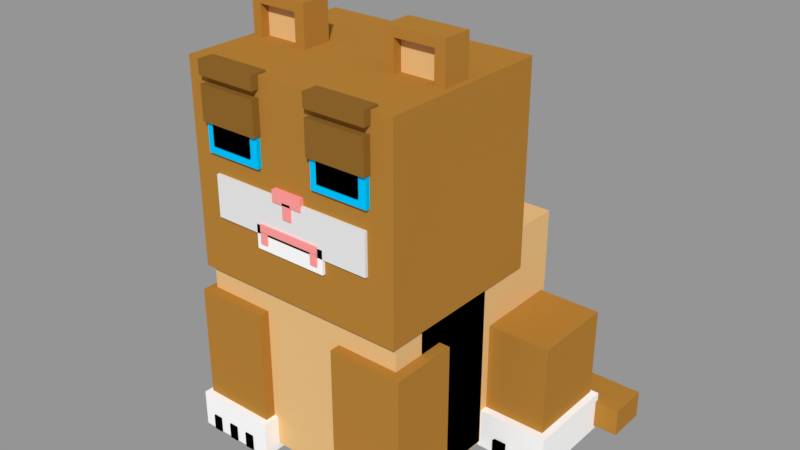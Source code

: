 # Source: kot.blend  (saved by Blender 2.79.0; exported with 4.5.12 LTS)
import bpy
from mathutils import Matrix  # noqa: F401  (used for matrix-valued properties, if any)

bpy.ops.wm.read_factory_settings(use_empty=True)
scene = bpy.context.scene
scene.name = 'Scene'

# ---- collections
col_collection_1 = bpy.data.collections.new('Collection 1'); scene.collection.children.link(col_collection_1)

# ---- materials (node trees are filled in below, after node groups)
mat_material_004 = bpy.data.materials.new('Material.004')
mat_material_004.alpha_threshold = 0.0
mat_material_004.use_transparent_shadow = False
mat_material_004.diffuse_color = (1.0, 0.339, 0.3276, 1.0)
mat_material_004.roughness = 0.5
mat_material_005 = bpy.data.materials.new('Material.005')
mat_material_005.alpha_threshold = 0.0
mat_material_005.use_transparent_shadow = False
mat_material_005.diffuse_color = (1.0, 1.0, 1.0, 1.0)
mat_material_005.roughness = 0.5
mat_material_001 = bpy.data.materials.new('Material.001')
mat_material_001.alpha_threshold = 0.0
mat_material_001.use_transparent_shadow = False
mat_material_001.diffuse_color = (0.8007, 0.5099, 0.2208, 1.0)
mat_material_001.roughness = 0.5
mat_material_002 = bpy.data.materials.new('Material.002')
mat_material_002.alpha_threshold = 0.0
mat_material_002.use_transparent_shadow = False
mat_material_002.diffuse_color = (0.448, 0.2102, 0.03673, 1.0)
mat_material_002.roughness = 0.5
mat_material_003 = bpy.data.materials.new('Material.003')
mat_material_003.alpha_threshold = 0.0
mat_material_003.use_transparent_shadow = False
mat_material_003.diffuse_color = (0.2668, 0.1273, 0.02375, 1.0)
mat_material_003.roughness = 0.5
mat_material = bpy.data.materials.new('Material')
mat_material.alpha_threshold = 0.0
mat_material.use_transparent_shadow = False
mat_material.roughness = 0.5
mat_material.line_color = (0.0, 0.0, 0.0, 1.0)
mat_material_006 = bpy.data.materials.new('Material.006')
mat_material_006.alpha_threshold = 0.0
mat_material_006.use_transparent_shadow = False
mat_material_006.diffuse_color = (0.0, 0.0, 0.0, 1.0)
mat_material_006.roughness = 0.5
mat_material_007 = bpy.data.materials.new('Material.007')
mat_material_007.alpha_threshold = 0.0
mat_material_007.use_transparent_shadow = False
mat_material_007.diffuse_color = (0.0, 0.5548, 1.0, 1.0)
mat_material_007.roughness = 0.5

# ---- material node trees

# ---- meshes
me_cube_042 = bpy.data.meshes.new('Cube.042')
me_cube_042.from_pydata([(-1.0, -1.0, -1.0), (-1.0, -1.0, 1.0), (-1.0, 1.0, -1.0), (-1.0, 1.0, 1.0), (1.0, -1.0, -1.0), (1.0, -1.0, 1.0), (1.0, 1.0, -1.0), (1.0, 1.0, 1.0)], [], [(0, 1, 3, 2), (2, 3, 7, 6), (6, 7, 5, 4), (4, 5, 1, 0), (2, 6, 4, 0), (7, 3, 1, 5)])
me_cube_042.materials.append(mat_material_004)
me_cube_042.use_remesh_preserve_volume = False
me_cube_042.use_remesh_preserve_attributes = False
me_cube_042.use_mirror_vertex_groups = False
me_cube_042.update()
me_cube_041 = bpy.data.meshes.new('Cube.041')
me_cube_041.from_pydata([(-1.0, -1.0, -1.0), (-1.0, -1.0, 1.0), (-1.0, 1.0, -1.0), (-1.0, 1.0, 1.0), (1.0, -1.0, -1.0), (1.0, -1.0, 1.0), (1.0, 1.0, -1.0), (1.0, 1.0, 1.0)], [], [(0, 1, 3, 2), (2, 3, 7, 6), (6, 7, 5, 4), (4, 5, 1, 0), (2, 6, 4, 0), (7, 3, 1, 5)])
me_cube_041.materials.append(mat_material_004)
me_cube_041.use_remesh_preserve_volume = False
me_cube_041.use_remesh_preserve_attributes = False
me_cube_041.use_mirror_vertex_groups = False
me_cube_041.update()
me_cube_040 = bpy.data.meshes.new('Cube.040')
me_cube_040.from_pydata([(-1.0, -1.0, -1.0), (-1.0, -1.0, 1.0), (-1.0, 1.0, -1.0), (-1.0, 1.0, 1.0), (1.0, -1.0, -1.0), (1.0, -1.0, 1.0), (1.0, 1.0, -1.0), (1.0, 1.0, 1.0)], [], [(0, 1, 3, 2), (2, 3, 7, 6), (6, 7, 5, 4), (4, 5, 1, 0), (2, 6, 4, 0), (7, 3, 1, 5)])
me_cube_040.materials.append(mat_material_004)
me_cube_040.use_remesh_preserve_volume = False
me_cube_040.use_remesh_preserve_attributes = False
me_cube_040.use_mirror_vertex_groups = False
me_cube_040.update()
me_cube_039 = bpy.data.meshes.new('Cube.039')
me_cube_039.from_pydata([(-1.0, -1.0, -1.0), (-1.0, -1.0, 1.0), (-1.0, 1.0, -1.0), (-1.0, 1.0, 1.0), (1.0, -1.0, -1.0), (1.0, -1.0, 1.0), (1.0, 1.0, -1.0), (1.0, 1.0, 1.0)], [], [(0, 1, 3, 2), (2, 3, 7, 6), (6, 7, 5, 4), (4, 5, 1, 0), (2, 6, 4, 0), (7, 3, 1, 5)])
me_cube_039.materials.append(mat_material_004)
me_cube_039.use_remesh_preserve_volume = False
me_cube_039.use_remesh_preserve_attributes = False
me_cube_039.use_mirror_vertex_groups = False
me_cube_039.update()
me_cube_038 = bpy.data.meshes.new('Cube.038')
me_cube_038.from_pydata([(-1.0, -1.0, -1.0), (-1.0, -1.0, 1.0), (-1.0, 1.0, -1.0), (-1.0, 1.0, 1.0), (1.0, -1.0, -1.0), (1.0, -1.0, 1.0), (1.0, 1.0, -1.0), (1.0, 1.0, 1.0)], [], [(0, 1, 3, 2), (2, 3, 7, 6), (6, 7, 5, 4), (4, 5, 1, 0), (2, 6, 4, 0), (7, 3, 1, 5)])
me_cube_038.materials.append(mat_material_004)
me_cube_038.use_remesh_preserve_volume = False
me_cube_038.use_remesh_preserve_attributes = False
me_cube_038.use_mirror_vertex_groups = False
me_cube_038.update()
me_cube_037 = bpy.data.meshes.new('Cube.037')
me_cube_037.from_pydata([(-1.0, -1.0, -1.0), (-1.0, -1.0, 1.0), (-1.0, 1.0, -1.0), (-1.0, 1.0, 1.0), (1.0, -1.0, -1.0), (1.0, -1.0, 1.0), (1.0, 1.0, -1.0), (1.0, 1.0, 1.0)], [], [(0, 1, 3, 2), (2, 3, 7, 6), (6, 7, 5, 4), (4, 5, 1, 0), (2, 6, 4, 0), (7, 3, 1, 5)])
me_cube_037.materials.append(mat_material_005)
me_cube_037.use_remesh_preserve_volume = False
me_cube_037.use_remesh_preserve_attributes = False
me_cube_037.use_mirror_vertex_groups = False
me_cube_037.update()
me_cube_036 = bpy.data.meshes.new('Cube.036')
me_cube_036.from_pydata([(-1.0, -1.0, -1.0), (-1.0, -1.0, 1.0), (-1.0, 1.0, -1.0), (-1.0, 1.0, 1.0), (1.0, -1.0, -1.0), (1.0, -1.0, 1.0), (1.0, 1.0, -1.0), (1.0, 1.0, 1.0)], [], [(0, 1, 3, 2), (2, 3, 7, 6), (6, 7, 5, 4), (4, 5, 1, 0), (2, 6, 4, 0), (7, 3, 1, 5)])
me_cube_036.polygons.foreach_set('material_index', [4, 4, 4, 4, 4, 4])
me_cube_036.materials.append(mat_material_001)
me_cube_036.materials.append(mat_material_002)
me_cube_036.materials.append(mat_material_003)
me_cube_036.materials.append(mat_material_004)
me_cube_036.materials.append(mat_material)
me_cube_036.materials.append(mat_material_006)
me_cube_036.materials.append(mat_material_006)
me_cube_036.use_remesh_preserve_volume = False
me_cube_036.use_remesh_preserve_attributes = False
me_cube_036.use_mirror_vertex_groups = False
me_cube_036.update()
me_cube_035 = bpy.data.meshes.new('Cube.035')
me_cube_035.from_pydata([(-1.0, -1.0, -1.0), (-1.0, -1.0, 1.0), (-1.0, 1.0, -1.0), (-1.0, 1.0, 1.0), (1.0, -1.0, -1.0), (1.0, -1.0, 1.0), (1.0, 1.0, -1.0), (1.0, 1.0, 1.0)], [], [(0, 1, 3, 2), (2, 3, 7, 6), (6, 7, 5, 4), (4, 5, 1, 0), (2, 6, 4, 0), (7, 3, 1, 5)])
me_cube_035.materials.append(mat_material_007)
me_cube_035.use_remesh_preserve_volume = False
me_cube_035.use_remesh_preserve_attributes = False
me_cube_035.use_mirror_vertex_groups = False
me_cube_035.update()
me_cube_034 = bpy.data.meshes.new('Cube.034')
me_cube_034.from_pydata([(-1.0, -1.0, -1.0), (-1.0, -1.0, 1.0), (-1.0, 1.0, -1.0), (-1.0, 1.0, 1.0), (1.0, -1.0, -1.0), (1.0, -1.0, 1.0), (1.0, 1.0, -1.0), (1.0, 1.0, 1.0)], [], [(0, 1, 3, 2), (2, 3, 7, 6), (6, 7, 5, 4), (4, 5, 1, 0), (2, 6, 4, 0), (7, 3, 1, 5)])
me_cube_034.materials.append(mat_material_006)
me_cube_034.use_remesh_preserve_volume = False
me_cube_034.use_remesh_preserve_attributes = False
me_cube_034.use_mirror_vertex_groups = False
me_cube_034.update()
me_cube_033 = bpy.data.meshes.new('Cube.033')
me_cube_033.from_pydata([(-1.0, -1.0, -1.0), (-1.0, -1.0, 1.0), (-1.0, 1.0, -1.0), (-1.0, 1.0, 1.0), (1.0, -1.0, -1.0), (1.0, -1.0, 1.0), (1.0, 1.0, -1.0), (1.0, 1.0, 1.0)], [], [(0, 1, 3, 2), (2, 3, 7, 6), (6, 7, 5, 4), (4, 5, 1, 0), (2, 6, 4, 0), (7, 3, 1, 5)])
me_cube_033.materials.append(mat_material_003)
me_cube_033.use_remesh_preserve_volume = False
me_cube_033.use_remesh_preserve_attributes = False
me_cube_033.use_mirror_vertex_groups = False
me_cube_033.update()
me_cube_032 = bpy.data.meshes.new('Cube.032')
me_cube_032.from_pydata([(-1.0, -1.0, -1.0), (-1.0, -1.0, 1.0), (-1.0, 1.0, -1.0), (-1.0, 1.0, 1.0), (1.0, -1.0, -1.0), (1.0, -1.0, 1.0), (1.0, 1.0, -1.0), (1.0, 1.0, 1.0)], [], [(0, 1, 3, 2), (2, 3, 7, 6), (6, 7, 5, 4), (4, 5, 1, 0), (2, 6, 4, 0), (7, 3, 1, 5)])
me_cube_032.materials.append(mat_material_003)
me_cube_032.use_remesh_preserve_volume = False
me_cube_032.use_remesh_preserve_attributes = False
me_cube_032.use_mirror_vertex_groups = False
me_cube_032.update()
me_cube_031 = bpy.data.meshes.new('Cube.031')
me_cube_031.from_pydata([(-1.0, -1.0, -1.0), (-1.0, -1.0, 1.0), (-1.0, 1.0, -1.0), (-1.0, 1.0, 1.0), (1.0, -1.0, -1.0), (1.0, -1.0, 1.0), (1.0, 1.0, -1.0), (1.0, 1.0, 1.0)], [], [(0, 1, 3, 2), (2, 3, 7, 6), (6, 7, 5, 4), (4, 5, 1, 0), (2, 6, 4, 0), (7, 3, 1, 5)])
me_cube_031.materials.append(mat_material_003)
me_cube_031.use_remesh_preserve_volume = False
me_cube_031.use_remesh_preserve_attributes = False
me_cube_031.use_mirror_vertex_groups = False
me_cube_031.update()
me_cube_030 = bpy.data.meshes.new('Cube.030')
me_cube_030.from_pydata([(-1.0, -1.0, -1.0), (-1.0, -1.0, 1.0), (-1.0, 1.0, -1.0), (-1.0, 1.0, 1.0), (1.0, -1.0, -1.0), (1.0, -1.0, 1.0), (1.0, 1.0, -1.0), (1.0, 1.0, 1.0)], [], [(0, 1, 3, 2), (2, 3, 7, 6), (6, 7, 5, 4), (4, 5, 1, 0), (2, 6, 4, 0), (7, 3, 1, 5)])
me_cube_030.materials.append(mat_material_003)
me_cube_030.use_remesh_preserve_volume = False
me_cube_030.use_remesh_preserve_attributes = False
me_cube_030.use_mirror_vertex_groups = False
me_cube_030.update()
me_cube_029 = bpy.data.meshes.new('Cube.029')
me_cube_029.from_pydata([(-1.0, -1.0, -1.0), (-1.0, -1.0, 1.0), (-1.0, 1.0, -1.0), (-1.0, 1.0, 1.0), (1.0, -1.0, -1.0), (1.0, -1.0, 1.0), (1.0, 1.0, -1.0), (1.0, 1.0, 1.0)], [], [(0, 1, 3, 2), (2, 3, 7, 6), (6, 7, 5, 4), (4, 5, 1, 0), (2, 6, 4, 0), (7, 3, 1, 5)])
me_cube_029.materials.append(mat_material_006)
me_cube_029.use_remesh_preserve_volume = False
me_cube_029.use_remesh_preserve_attributes = False
me_cube_029.use_mirror_vertex_groups = False
me_cube_029.update()
me_cube_028 = bpy.data.meshes.new('Cube.028')
me_cube_028.from_pydata([(-1.0, -1.0, -1.0), (-1.0, -1.0, 1.0), (-1.0, 1.0, -1.0), (-1.0, 1.0, 1.0), (1.0, -1.0, -1.0), (1.0, -1.0, 1.0), (1.0, 1.0, -1.0), (1.0, 1.0, 1.0)], [], [(0, 1, 3, 2), (2, 3, 7, 6), (6, 7, 5, 4), (4, 5, 1, 0), (2, 6, 4, 0), (7, 3, 1, 5)])
me_cube_028.materials.append(mat_material_007)
me_cube_028.use_remesh_preserve_volume = False
me_cube_028.use_remesh_preserve_attributes = False
me_cube_028.use_mirror_vertex_groups = False
me_cube_028.update()
me_cube_027 = bpy.data.meshes.new('Cube.027')
me_cube_027.from_pydata([(1.0, 1.0, -1.0), (1.0, -1.0, -1.0), (-1.0, -1.0, -1.0), (-1.0, 1.0, -1.0), (1.0, 1.0, 1.0), (1.0, -1.0, 1.0), (-1.0, -1.0, 1.0), (-1.0, 1.0, 1.0), (1.0, 1.0, 0.6583), (1.0, -1.0, 0.6583), (-1.0, -1.0, 0.6583), (-1.0, 1.0, 0.6583), (1.0, 1.0, -0.942), (1.0, -1.0, -0.942), (-1.0, -1.0, -0.942), (-1.0, 1.0, -0.942), (-0.686, 1.0, -1.0), (-0.686, -1.0, -1.0), (-0.686, 1.0, 1.0), (-0.686, -1.0, 1.0), (-0.686, 1.0, 0.6583), (-0.686, -1.0, 0.6583), (-0.686, -1.0, -0.942), (-0.686, 1.0, -0.942), (0.6529, 1.0, -1.0), (0.6529, -1.0, -1.0), (0.6529, 1.0, 1.0), (0.6529, -1.0, 1.0), (0.6529, 1.0, 0.6583), (0.6529, -1.0, 0.6583), (0.6529, -1.0, -0.942), (0.6529, 1.0, -0.942), (0.6529, 0.393, 0.6583), (-0.686, 0.393, 0.6583), (0.6529, 0.393, -0.942), (-0.686, 0.393, -0.942), (-0.7637, -4.601, -1.219), (-0.7637, -4.601, 0.5274), (-0.7637, -2.855, -1.219), (-0.7637, -2.855, 0.5274), (0.9828, -4.601, -1.219), (0.9828, -4.601, 0.5274), (0.9828, -2.855, -1.219), (0.9828, -2.855, 0.5274)], [], [(16, 17, 2, 3), (18, 7, 6, 19), (8, 4, 5, 9), (21, 19, 6, 10), (10, 6, 7, 11), (23, 16, 3, 15), (18, 20, 11, 7), (14, 10, 11, 15), (22, 21, 10, 14), (12, 8, 9, 13), (0, 12, 13, 1), (17, 22, 14, 2), (2, 14, 15, 3), (20, 23, 15, 11), (28, 31, 23, 20), (25, 30, 22, 17), (30, 29, 32, 34), (26, 28, 20, 18), (31, 24, 16, 23), (29, 27, 19, 21), (26, 18, 19, 27), (24, 25, 17, 16), (0, 1, 25, 24), (4, 26, 27, 5), (9, 5, 27, 29), (12, 0, 24, 31), (4, 8, 28, 26), (13, 9, 29, 30), (1, 13, 30, 25), (8, 12, 31, 28), (34, 32, 33, 35), (29, 21, 33, 32), (21, 22, 35, 33), (22, 30, 34, 35)])
me_cube_027.materials.append(mat_material_002)
me_cube_027.use_remesh_preserve_volume = False
me_cube_027.use_remesh_preserve_attributes = False
me_cube_027.use_mirror_vertex_groups = False
me_cube_027.update()
me_cube_026 = bpy.data.meshes.new('Cube.026')
me_cube_026.from_pydata([(-1.0, -1.0, -1.0), (-1.0, -1.0, 1.0), (-1.0, 1.0, -1.0), (-1.0, 1.0, 1.0), (1.0, -1.0, -1.0), (1.0, -1.0, 1.0), (1.0, 1.0, -1.0), (1.0, 1.0, 1.0)], [], [(0, 1, 3, 2), (2, 3, 7, 6), (6, 7, 5, 4), (4, 5, 1, 0), (2, 6, 4, 0), (7, 3, 1, 5)])
me_cube_026.materials.append(mat_material_001)
me_cube_026.use_remesh_preserve_volume = False
me_cube_026.use_remesh_preserve_attributes = False
me_cube_026.use_mirror_vertex_groups = False
me_cube_026.update()
me_cube_025 = bpy.data.meshes.new('Cube.025')
me_cube_025.from_pydata([(-1.0, -1.0, -1.0), (-1.0, -1.0, 1.0), (-1.0, 1.0, -1.0), (-1.0, 1.0, 1.0), (1.0, -1.0, -1.0), (1.0, -1.0, 1.0), (1.0, 1.0, -1.0), (1.0, 1.0, 1.0)], [], [(0, 1, 3, 2), (2, 3, 7, 6), (6, 7, 5, 4), (4, 5, 1, 0), (2, 6, 4, 0), (7, 3, 1, 5)])
me_cube_025.materials.append(mat_material_001)
me_cube_025.use_remesh_preserve_volume = False
me_cube_025.use_remesh_preserve_attributes = False
me_cube_025.use_mirror_vertex_groups = False
me_cube_025.update()
me_cube_024 = bpy.data.meshes.new('Cube.024')
me_cube_024.from_pydata([(1.0, 1.0, -1.0), (1.0, -1.0, -1.0), (-1.0, -1.0, -1.0), (-1.0, 1.0, -1.0), (1.0, 1.0, 1.0), (1.0, -1.0, 1.0), (-1.0, -1.0, 1.0), (-1.0, 1.0, 1.0), (1.0, 1.0, 0.6583), (1.0, -1.0, 0.6583), (-1.0, -1.0, 0.6583), (-1.0, 1.0, 0.6583), (1.0, 1.0, -0.942), (1.0, -1.0, -0.942), (-1.0, -1.0, -0.942), (-1.0, 1.0, -0.942), (-0.686, 1.0, -1.0), (-0.686, -1.0, -1.0), (-0.686, 1.0, 1.0), (-0.686, -1.0, 1.0), (-0.686, 1.0, 0.6583), (-0.686, -1.0, 0.6583), (-0.686, -1.0, -0.942), (-0.686, 1.0, -0.942), (0.6529, 1.0, -1.0), (0.6529, -1.0, -1.0), (0.6529, 1.0, 1.0), (0.6529, -1.0, 1.0), (0.6529, 1.0, 0.6583), (0.6529, -1.0, 0.6583), (0.6529, -1.0, -0.942), (0.6529, 1.0, -0.942), (0.6529, 0.393, 0.6583), (-0.686, 0.393, 0.6583), (0.6529, 0.393, -0.942), (-0.686, 0.393, -0.942), (-0.7637, -4.601, -1.219), (-0.7637, -4.601, 0.5274), (-0.7637, -2.855, -1.219), (-0.7637, -2.855, 0.5274), (0.9828, -4.601, -1.219), (0.9828, -4.601, 0.5274), (0.9828, -2.855, -1.219), (0.9828, -2.855, 0.5274)], [], [(16, 17, 2, 3), (18, 7, 6, 19), (8, 4, 5, 9), (21, 19, 6, 10), (10, 6, 7, 11), (23, 16, 3, 15), (18, 20, 11, 7), (14, 10, 11, 15), (22, 21, 10, 14), (12, 8, 9, 13), (0, 12, 13, 1), (17, 22, 14, 2), (2, 14, 15, 3), (20, 23, 15, 11), (28, 31, 23, 20), (25, 30, 22, 17), (30, 29, 32, 34), (26, 28, 20, 18), (31, 24, 16, 23), (29, 27, 19, 21), (26, 18, 19, 27), (24, 25, 17, 16), (0, 1, 25, 24), (4, 26, 27, 5), (9, 5, 27, 29), (12, 0, 24, 31), (4, 8, 28, 26), (13, 9, 29, 30), (1, 13, 30, 25), (8, 12, 31, 28), (34, 32, 33, 35), (29, 21, 33, 32), (21, 22, 35, 33), (22, 30, 34, 35)])
me_cube_024.materials.append(mat_material_002)
me_cube_024.use_remesh_preserve_volume = False
me_cube_024.use_remesh_preserve_attributes = False
me_cube_024.use_mirror_vertex_groups = False
me_cube_024.update()
me_cube_023 = bpy.data.meshes.new('Cube.023')
me_cube_023.from_pydata([(1.0, 1.0, -1.0), (1.0, -1.0, -1.0), (-1.0, -1.0, -1.0), (-1.0, 1.0, -1.0), (1.0, 1.0, 1.0), (1.0, -1.0, 1.0), (-1.0, -1.0, 1.0), (-1.0, 1.0, 1.0)], [], [(0, 1, 2, 3), (4, 7, 6, 5), (0, 4, 5, 1), (1, 5, 6, 2), (2, 6, 7, 3), (4, 0, 3, 7)])
me_cube_023.materials.append(mat_material_002)
me_cube_023.use_remesh_preserve_volume = False
me_cube_023.use_remesh_preserve_attributes = False
me_cube_023.use_mirror_vertex_groups = False
me_cube_023.update()
me_cube_022 = bpy.data.meshes.new('Cube.022')
me_cube_022.from_pydata([(1.0, 1.0, -1.0), (1.0, -1.0, -1.0), (-1.0, -1.0, -1.0), (-1.0, 1.0, -1.0), (1.0, 1.0, 1.0), (1.0, -1.0, 1.0), (-1.0, -1.0, 1.0), (-1.0, 1.0, 1.0)], [], [(0, 1, 2, 3), (4, 7, 6, 5), (0, 4, 5, 1), (1, 5, 6, 2), (2, 6, 7, 3), (4, 0, 3, 7)])
me_cube_022.materials.append(mat_material_006)
me_cube_022.use_remesh_preserve_volume = False
me_cube_022.use_remesh_preserve_attributes = False
me_cube_022.use_mirror_vertex_groups = False
me_cube_022.update()
me_cube_021 = bpy.data.meshes.new('Cube.021')
me_cube_021.from_pydata([(1.0, 1.0, -1.0), (1.0, -1.0, -1.0), (-1.0, -1.0, -1.0), (-1.0, 1.0, -1.0), (1.0, 1.0, 1.0), (1.0, -1.0, 1.0), (-1.0, -1.0, 1.0), (-1.0, 1.0, 1.0)], [], [(0, 1, 2, 3), (4, 7, 6, 5), (0, 4, 5, 1), (1, 5, 6, 2), (2, 6, 7, 3), (4, 0, 3, 7)])
me_cube_021.materials.append(mat_material_006)
me_cube_021.use_remesh_preserve_volume = False
me_cube_021.use_remesh_preserve_attributes = False
me_cube_021.use_mirror_vertex_groups = False
me_cube_021.update()
me_cube_020 = bpy.data.meshes.new('Cube.020')
me_cube_020.from_pydata([(1.0, 1.0, -1.0), (1.0, -1.0, -1.0), (-1.0, -1.0, -1.0), (-1.0, 1.0, -1.0), (1.0, 1.0, 1.0), (1.0, -1.0, 1.0), (-1.0, -1.0, 1.0), (-1.0, 1.0, 1.0)], [], [(0, 1, 2, 3), (4, 7, 6, 5), (0, 4, 5, 1), (1, 5, 6, 2), (2, 6, 7, 3), (4, 0, 3, 7)])
me_cube_020.materials.append(mat_material_005)
me_cube_020.use_remesh_preserve_volume = False
me_cube_020.use_remesh_preserve_attributes = False
me_cube_020.use_mirror_vertex_groups = False
me_cube_020.update()
me_cube_019 = bpy.data.meshes.new('Cube.019')
me_cube_019.from_pydata([(1.0, 1.0, -1.0), (1.0, -1.0, -1.0), (-1.0, -1.0, -1.0), (-1.0, 1.0, -1.0), (1.0, 1.0, 1.0), (1.0, -1.0, 1.0), (-1.0, -1.0, 1.0), (-1.0, 1.0, 1.0)], [], [(0, 1, 2, 3), (4, 7, 6, 5), (0, 4, 5, 1), (1, 5, 6, 2), (2, 6, 7, 3), (4, 0, 3, 7)])
me_cube_019.materials.append(mat_material_002)
me_cube_019.use_remesh_preserve_volume = False
me_cube_019.use_remesh_preserve_attributes = False
me_cube_019.use_mirror_vertex_groups = False
me_cube_019.update()
me_cube_018 = bpy.data.meshes.new('Cube.018')
me_cube_018.from_pydata([(1.0, 1.0, -1.0), (1.0, -1.0, -1.0), (-1.0, -1.0, -1.0), (-1.0, 1.0, -1.0), (1.0, 1.0, 1.0), (1.0, -1.0, 1.0), (-1.0, -1.0, 1.0), (-1.0, 1.0, 1.0)], [], [(0, 1, 2, 3), (4, 7, 6, 5), (0, 4, 5, 1), (1, 5, 6, 2), (2, 6, 7, 3), (4, 0, 3, 7)])
me_cube_018.materials.append(mat_material_002)
me_cube_018.use_remesh_preserve_volume = False
me_cube_018.use_remesh_preserve_attributes = False
me_cube_018.use_mirror_vertex_groups = False
me_cube_018.update()
me_cube_017 = bpy.data.meshes.new('Cube.017')
me_cube_017.from_pydata([(1.0, 1.0, -1.0), (1.0, -1.0, -1.0), (-1.0, -1.0, -1.0), (-1.0, 1.0, -1.0), (1.0, 1.0, 1.0), (1.0, -1.0, 1.0), (-1.0, -1.0, 1.0), (-1.0, 1.0, 1.0)], [], [(0, 1, 2, 3), (4, 7, 6, 5), (0, 4, 5, 1), (1, 5, 6, 2), (2, 6, 7, 3), (4, 0, 3, 7)])
me_cube_017.materials.append(mat_material_005)
me_cube_017.use_remesh_preserve_volume = False
me_cube_017.use_remesh_preserve_attributes = False
me_cube_017.use_mirror_vertex_groups = False
me_cube_017.update()
me_cube_016 = bpy.data.meshes.new('Cube.016')
me_cube_016.from_pydata([(1.0, 1.0, -1.0), (1.0, -1.0, -1.0), (-1.0, -1.0, -1.0), (-1.0, 1.0, -1.0), (1.0, 1.0, 1.0), (1.0, -1.0, 1.0), (-1.0, -1.0, 1.0), (-1.0, 1.0, 1.0)], [], [(0, 1, 2, 3), (4, 7, 6, 5), (0, 4, 5, 1), (1, 5, 6, 2), (2, 6, 7, 3), (4, 0, 3, 7)])
me_cube_016.materials.append(mat_material_006)
me_cube_016.use_remesh_preserve_volume = False
me_cube_016.use_remesh_preserve_attributes = False
me_cube_016.use_mirror_vertex_groups = False
me_cube_016.update()
me_cube_015 = bpy.data.meshes.new('Cube.015')
me_cube_015.from_pydata([(1.0, 1.0, -1.0), (1.0, -1.0, -1.0), (-1.0, -1.0, -1.0), (-1.0, 1.0, -1.0), (1.0, 1.0, 1.0), (1.0, -1.0, 1.0), (-1.0, -1.0, 1.0), (-1.0, 1.0, 1.0)], [], [(0, 1, 2, 3), (4, 7, 6, 5), (0, 4, 5, 1), (1, 5, 6, 2), (2, 6, 7, 3), (4, 0, 3, 7)])
me_cube_015.materials.append(mat_material_006)
me_cube_015.use_remesh_preserve_volume = False
me_cube_015.use_remesh_preserve_attributes = False
me_cube_015.use_mirror_vertex_groups = False
me_cube_015.update()
me_cube_013 = bpy.data.meshes.new('Cube.013')
me_cube_013.from_pydata([(1.0, 1.0, -1.0), (1.0, -1.0, -1.0), (-1.0, -1.0, -1.0), (-1.0, 1.0, -1.0), (1.0, 1.0, 1.0), (1.0, -1.0, 1.0), (-1.0, -1.0, 1.0), (-1.0, 1.0, 1.0)], [], [(0, 1, 2, 3), (4, 7, 6, 5), (0, 4, 5, 1), (1, 5, 6, 2), (2, 6, 7, 3), (4, 0, 3, 7)])
me_cube_013.materials.append(mat_material_002)
me_cube_013.use_remesh_preserve_volume = False
me_cube_013.use_remesh_preserve_attributes = False
me_cube_013.use_mirror_vertex_groups = False
me_cube_013.update()
me_cube_012 = bpy.data.meshes.new('Cube.012')
me_cube_012.from_pydata([(1.0, 1.0, -1.0), (1.0, -1.0, -1.0), (-1.0, -1.0, -1.0), (-1.0, 1.0, -1.0), (1.0, 1.0, 1.0), (1.0, -1.0, 1.0), (-1.0, -1.0, 1.0), (-1.0, 1.0, 1.0)], [], [(0, 1, 2, 3), (4, 7, 6, 5), (0, 4, 5, 1), (1, 5, 6, 2), (2, 6, 7, 3), (4, 0, 3, 7)])
me_cube_012.materials.append(mat_material_005)
me_cube_012.use_remesh_preserve_volume = False
me_cube_012.use_remesh_preserve_attributes = False
me_cube_012.use_mirror_vertex_groups = False
me_cube_012.update()
me_cube_011 = bpy.data.meshes.new('Cube.011')
me_cube_011.from_pydata([(1.0, 1.0, -1.0), (1.0, -1.0, -1.0), (-1.0, -1.0, -1.0), (-1.0, 1.0, -1.0), (1.0, 1.0, 1.0), (1.0, -1.0, 1.0), (-1.0, -1.0, 1.0), (-1.0, 1.0, 1.0)], [], [(0, 1, 2, 3), (4, 7, 6, 5), (0, 4, 5, 1), (1, 5, 6, 2), (2, 6, 7, 3), (4, 0, 3, 7)])
me_cube_011.materials.append(mat_material_006)
me_cube_011.use_remesh_preserve_volume = False
me_cube_011.use_remesh_preserve_attributes = False
me_cube_011.use_mirror_vertex_groups = False
me_cube_011.update()
me_cube_010 = bpy.data.meshes.new('Cube.010')
me_cube_010.from_pydata([(1.0, 1.0, -1.0), (1.0, -1.0, -1.0), (-1.0, -1.0, -1.0), (-1.0, 1.0, -1.0), (1.0, 1.0, 1.0), (1.0, -1.0, 1.0), (-1.0, -1.0, 1.0), (-1.0, 1.0, 1.0)], [], [(0, 1, 2, 3), (4, 7, 6, 5), (0, 4, 5, 1), (1, 5, 6, 2), (2, 6, 7, 3), (4, 0, 3, 7)])
me_cube_010.materials.append(mat_material_006)
me_cube_010.use_remesh_preserve_volume = False
me_cube_010.use_remesh_preserve_attributes = False
me_cube_010.use_mirror_vertex_groups = False
me_cube_010.update()
me_cube_009 = bpy.data.meshes.new('Cube.009')
me_cube_009.from_pydata([(1.0, 1.0, -1.0), (1.0, -1.0, -1.0), (-1.0, -1.0, -1.0), (-1.0, 1.0, -1.0), (1.0, 1.0, 1.0), (1.0, -1.0, 1.0), (-1.0, -1.0, 1.0), (-1.0, 1.0, 1.0)], [], [(0, 1, 2, 3), (4, 7, 6, 5), (0, 4, 5, 1), (1, 5, 6, 2), (2, 6, 7, 3), (4, 0, 3, 7)])
me_cube_009.materials.append(mat_material_006)
me_cube_009.use_remesh_preserve_volume = False
me_cube_009.use_remesh_preserve_attributes = False
me_cube_009.use_mirror_vertex_groups = False
me_cube_009.update()
me_cube_008 = bpy.data.meshes.new('Cube.008')
me_cube_008.from_pydata([(1.0, 1.0, -1.0), (1.0, -1.0, -1.0), (-1.0, -1.0, -1.0), (-1.0, 1.0, -1.0), (1.0, 1.0, 1.0), (1.0, -1.0, 1.0), (-1.0, -1.0, 1.0), (-1.0, 1.0, 1.0)], [], [(0, 1, 2, 3), (4, 7, 6, 5), (0, 4, 5, 1), (1, 5, 6, 2), (2, 6, 7, 3), (4, 0, 3, 7)])
me_cube_008.materials.append(mat_material_006)
me_cube_008.use_remesh_preserve_volume = False
me_cube_008.use_remesh_preserve_attributes = False
me_cube_008.use_mirror_vertex_groups = False
me_cube_008.update()
me_cube_007 = bpy.data.meshes.new('Cube.007')
me_cube_007.from_pydata([(1.0, 1.0, -1.0), (1.0, -1.0, -1.0), (-1.0, -1.0, -1.0), (-1.0, 1.0, -1.0), (1.0, 1.0, 1.0), (1.0, -1.0, 1.0), (-1.0, -1.0, 1.0), (-1.0, 1.0, 1.0)], [], [(0, 1, 2, 3), (4, 7, 6, 5), (0, 4, 5, 1), (1, 5, 6, 2), (2, 6, 7, 3), (4, 0, 3, 7)])
me_cube_007.materials.append(mat_material_006)
me_cube_007.use_remesh_preserve_volume = False
me_cube_007.use_remesh_preserve_attributes = False
me_cube_007.use_mirror_vertex_groups = False
me_cube_007.update()
me_cube_005 = bpy.data.meshes.new('Cube.005')
me_cube_005.from_pydata([(1.0, 1.0, -1.0), (1.0, -1.0, -1.0), (-1.0, -1.0, -1.0), (-1.0, 1.0, -1.0), (1.0, 1.0, 1.0), (1.0, -1.0, 1.0), (-1.0, -1.0, 1.0), (-1.0, 1.0, 1.0)], [], [(0, 1, 2, 3), (4, 7, 6, 5), (0, 4, 5, 1), (1, 5, 6, 2), (2, 6, 7, 3), (4, 0, 3, 7)])
me_cube_005.materials.append(mat_material_006)
me_cube_005.use_remesh_preserve_volume = False
me_cube_005.use_remesh_preserve_attributes = False
me_cube_005.use_mirror_vertex_groups = False
me_cube_005.update()
me_cube_004 = bpy.data.meshes.new('Cube.004')
me_cube_004.from_pydata([(1.0, 1.0, -1.0), (1.0, -1.0, -1.0), (-1.0, -1.0, -1.0), (-1.0, 1.0, -1.0), (1.0, 1.0, 1.0), (1.0, -1.0, 1.0), (-1.0, -1.0, 1.0), (-1.0, 1.0, 1.0)], [], [(0, 1, 2, 3), (4, 7, 6, 5), (0, 4, 5, 1), (1, 5, 6, 2), (2, 6, 7, 3), (4, 0, 3, 7)])
me_cube_004.materials.append(mat_material_005)
me_cube_004.use_remesh_preserve_volume = False
me_cube_004.use_remesh_preserve_attributes = False
me_cube_004.use_mirror_vertex_groups = False
me_cube_004.update()
me_cube_003 = bpy.data.meshes.new('Cube.003')
me_cube_003.from_pydata([(1.0, 1.0, -1.0), (1.0, -1.0, -1.0), (-1.0, -1.0, -1.0), (-1.0, 1.0, -1.0), (1.0, 1.0, 1.0), (1.0, -1.0, 1.0), (-1.0, -1.0, 1.0), (-1.0, 1.0, 1.0)], [], [(0, 1, 2, 3), (4, 7, 6, 5), (0, 4, 5, 1), (1, 5, 6, 2), (2, 6, 7, 3), (4, 0, 3, 7)])
me_cube_003.materials.append(mat_material_002)
me_cube_003.use_remesh_preserve_volume = False
me_cube_003.use_remesh_preserve_attributes = False
me_cube_003.use_mirror_vertex_groups = False
me_cube_003.update()
me_cube_002 = bpy.data.meshes.new('Cube.002')
me_cube_002.from_pydata([(1.0, 1.0, -1.0), (1.0, -1.0, -1.0), (-1.0, -1.0, -1.0), (-1.0, 1.0, -1.0), (1.0, 1.0, 1.0), (1.0, -1.0, 1.0), (-1.0, -1.0, 1.0), (-1.0, 1.0, 1.0)], [], [(0, 1, 2, 3), (4, 7, 6, 5), (0, 4, 5, 1), (1, 5, 6, 2), (2, 6, 7, 3), (4, 0, 3, 7)])
me_cube_002.materials.append(mat_material_001)
me_cube_002.use_remesh_preserve_volume = False
me_cube_002.use_remesh_preserve_attributes = False
me_cube_002.use_mirror_vertex_groups = False
me_cube_002.update()
me_cube_001 = bpy.data.meshes.new('Cube.001')
me_cube_001.from_pydata([(1.0, 1.0, -1.0), (1.0, -1.0, -1.0), (-1.0, -1.0, -1.0), (-1.0, 1.0, -1.0), (1.0, 1.0, 1.0), (1.0, -1.0, 1.0), (-1.0, -1.0, 1.0), (-1.0, 1.0, 1.0)], [], [(0, 1, 2, 3), (4, 7, 6, 5), (0, 4, 5, 1), (1, 5, 6, 2), (2, 6, 7, 3), (4, 0, 3, 7)])
me_cube_001.materials.append(mat_material_002)
me_cube_001.use_remesh_preserve_volume = False
me_cube_001.use_remesh_preserve_attributes = False
me_cube_001.use_mirror_vertex_groups = False
me_cube_001.update()
me_cube = bpy.data.meshes.new('Cube')
me_cube.from_pydata([(1.0, 1.0, -1.0), (1.0, -1.0, -1.0), (-1.0, -1.0, -1.0), (-1.0, 1.0, -1.0), (1.0, 1.0, 1.0), (1.0, -1.0, 1.0), (-1.0, -1.0, 1.0), (-1.0, 1.0, 1.0)], [], [(0, 1, 2, 3), (4, 7, 6, 5), (0, 4, 5, 1), (1, 5, 6, 2), (2, 6, 7, 3), (4, 0, 3, 7)])
me_cube.materials.append(mat_material_001)
me_cube.use_remesh_preserve_volume = False
me_cube.use_remesh_preserve_attributes = False
me_cube.use_mirror_vertex_groups = False
me_cube.update()

# ---- objects
ob_cube_040 = bpy.data.objects.new('Cube.040', me_cube_042)
ob_cube_039 = bpy.data.objects.new('Cube.039', me_cube_041)
ob_cube_038 = bpy.data.objects.new('Cube.038', me_cube_040)
ob_cube_037 = bpy.data.objects.new('Cube.037', me_cube_039)
ob_cube_036 = bpy.data.objects.new('Cube.036', me_cube_038)
ob_cube_035 = bpy.data.objects.new('Cube.035', me_cube_037)
ob_cube_034 = bpy.data.objects.new('Cube.034', me_cube_036)
ob_cube_033 = bpy.data.objects.new('Cube.033', me_cube_035)
ob_cube_032 = bpy.data.objects.new('Cube.032', me_cube_034)
ob_cube_031 = bpy.data.objects.new('Cube.031', me_cube_033)
ob_cube_030 = bpy.data.objects.new('Cube.030', me_cube_032)
ob_cube_029 = bpy.data.objects.new('Cube.029', me_cube_031)
ob_cube_028 = bpy.data.objects.new('Cube.028', me_cube_030)
ob_cube_027 = bpy.data.objects.new('Cube.027', me_cube_029)
ob_cube_026 = bpy.data.objects.new('Cube.026', me_cube_028)
ob_cube_025 = bpy.data.objects.new('Cube.025', me_cube_027)
ob_cube_024 = bpy.data.objects.new('Cube.024', me_cube_026)
ob_cube_023 = bpy.data.objects.new('Cube.023', me_cube_025)
ob_cube_022 = bpy.data.objects.new('Cube.022', me_cube_024)
ob_cube_021 = bpy.data.objects.new('Cube.021', me_cube_023)
ob_cube_020 = bpy.data.objects.new('Cube.020', me_cube_022)
ob_cube_019 = bpy.data.objects.new('Cube.019', me_cube_021)
ob_cube_018 = bpy.data.objects.new('Cube.018', me_cube_020)
ob_cube_013 = bpy.data.objects.new('Cube.013', me_cube_019)
ob_cube_017 = bpy.data.objects.new('Cube.017', me_cube_018)
ob_cube_016 = bpy.data.objects.new('Cube.016', me_cube_017)
ob_cube_015 = bpy.data.objects.new('Cube.015', me_cube_016)
ob_cube_014 = bpy.data.objects.new('Cube.014', me_cube_015)
ob_cube_012 = bpy.data.objects.new('Cube.012', me_cube_013)
ob_cube_011 = bpy.data.objects.new('Cube.011', me_cube_012)
ob_cube_010 = bpy.data.objects.new('Cube.010', me_cube_011)
ob_cube_009 = bpy.data.objects.new('Cube.009', me_cube_010)
ob_cube_008 = bpy.data.objects.new('Cube.008', me_cube_009)
ob_cube_007 = bpy.data.objects.new('Cube.007', me_cube_008)
ob_cube_006 = bpy.data.objects.new('Cube.006', me_cube_007)
ob_cube_005 = bpy.data.objects.new('Cube.005', me_cube_005)
ob_cube_004 = bpy.data.objects.new('Cube.004', me_cube_004)
ob_cube_003 = bpy.data.objects.new('Cube.003', me_cube_003)
ob_cube_002 = bpy.data.objects.new('Cube.002', me_cube_002)
ob_cube_001 = bpy.data.objects.new('Cube.001', me_cube_001)
ob_cube = bpy.data.objects.new('Cube', me_cube)

# ---- transforms, parenting, visibility, modifiers, constraints
ob_cube_040.location = (0.004826, -1.82, 7.127)
ob_cube_040.scale = (0.1261, 0.1893, 0.2116)
ob_cube_040.lineart.crease_threshold = 0.0
ob_cube_039.location = (0.004826, -1.82, 7.435)
ob_cube_039.scale = (0.439, 0.1893, 0.16)
ob_cube_039.lineart.crease_threshold = 0.0
ob_cube_038.location = (0.8021, -1.82, 6.194)
ob_cube_038.scale = (0.1, 0.1893, 0.16)
ob_cube_038.lineart.crease_threshold = 0.0
ob_cube_037.location = (-0.7892, -1.82, 6.194)
ob_cube_037.scale = (0.1, 0.1893, 0.16)
ob_cube_037.lineart.crease_threshold = 0.0
ob_cube_036.location = (0.004826, -1.82, 6.447)
ob_cube_036.scale = (0.9, 0.1893, 0.1)
ob_cube_036.lineart.crease_threshold = 0.0
ob_cube_035.location = (0.004826, -1.75, 6.173)
ob_cube_035.scale = (1.047, 0.213, 0.3228)
ob_cube_035.lineart.crease_threshold = 0.0
ob_cube_034.location = (0.004826, -1.75, 6.828)
ob_cube_034.scale = (2.344, 0.213, 0.57)
ob_cube_034.lineart.crease_threshold = 0.0
ob_cube_033.location = (-1.664, -1.603, 8.761)
ob_cube_033.scale = (0.8125, 0.3972, 0.8125)
ob_cube_033.lineart.crease_threshold = 0.0
ob_cube_032.location = (-1.664, -1.75, 8.761)
ob_cube_032.scale = (0.5946, 0.2907, 0.5946)
ob_cube_032.lineart.crease_threshold = 0.0
ob_cube_031.location = (-1.664, -1.868, 9.208)
ob_cube_031.scale = (0.8436, 0.226, 0.4623)
ob_cube_031.lineart.crease_threshold = 0.0
ob_cube_030.location = (-1.664, -1.868, 10.07)
ob_cube_030.scale = (0.8653, 0.226, 0.1946)
ob_cube_030.lineart.crease_threshold = 0.0
ob_cube_029.location = (1.625, -1.868, 10.07)
ob_cube_029.scale = (0.8653, 0.226, 0.1946)
ob_cube_029.lineart.crease_threshold = 0.0
ob_cube_028.location = (1.625, -1.868, 9.208)
ob_cube_028.scale = (0.8436, 0.226, 0.4623)
ob_cube_028.lineart.crease_threshold = 0.0
ob_cube_027.location = (1.625, -1.75, 8.761)
ob_cube_027.scale = (0.5946, 0.2907, 0.5946)
ob_cube_027.lineart.crease_threshold = 0.0
ob_cube_026.location = (1.625, -1.603, 8.761)
ob_cube_026.scale = (0.8125, 0.3972, 0.8125)
ob_cube_026.lineart.crease_threshold = 0.0
ob_cube_025.location = (2.064, 0.4594, 10.55)
ob_cube_025.scale = (0.8422, 0.4136, 0.7651)
ob_cube_025.lock_rotations_4d = False
ob_cube_025.empty_display_type = 'ARROWS'
ob_cube_025.lineart.crease_threshold = 0.0
ob_cube_024.location = (2.068, 0.5044, 10.44)
ob_cube_024.scale = (0.748, 0.2082, 0.6795)
ob_cube_024.lineart.crease_threshold = 0.0
ob_cube_023.location = (-2.069, 0.5044, 10.44)
ob_cube_023.scale = (0.748, 0.2082, 0.6795)
ob_cube_023.lineart.crease_threshold = 0.0
ob_cube_022.location = (-2.073, 0.4594, 10.55)
ob_cube_022.scale = (0.8422, 0.4136, 0.7651)
ob_cube_022.lock_rotations_4d = False
ob_cube_022.empty_display_type = 'ARROWS'
ob_cube_022.lineart.crease_threshold = 0.0
ob_cube_021.location = (2.556, 4.83, 0.2824)
ob_cube_021.scale = (3.064, 0.563, 0.391)
ob_cube_021.lock_rotations_4d = False
ob_cube_021.empty_display_type = 'ARROWS'
ob_cube_021.lineart.crease_threshold = 0.0
ob_cube_020.location = (-4.382, 2.036, 0.006883)
ob_cube_020.scale = (0.1783, 0.3954, 0.2216)
ob_cube_020.lock_rotations_4d = False
ob_cube_020.empty_display_type = 'ARROWS'
ob_cube_020.lineart.crease_threshold = 0.0
ob_cube_019.location = (-3.518, 2.036, 0.006883)
ob_cube_019.scale = (0.1783, 0.3954, 0.2216)
ob_cube_019.lock_rotations_4d = False
ob_cube_019.empty_display_type = 'ARROWS'
ob_cube_019.lineart.crease_threshold = 0.0
ob_cube_018.location = (-3.864, 3.046, 0.3363)
ob_cube_018.scale = (1.005, 1.321, 0.5624)
ob_cube_018.lock_rotations_4d = False
ob_cube_018.empty_display_type = 'ARROWS'
ob_cube_018.lineart.crease_threshold = 0.0
ob_cube_013.location = (-3.78, 3.125, 1.79)
ob_cube_013.scale = (0.8881, 1.167, 1.598)
ob_cube_013.lock_rotations_4d = False
ob_cube_013.empty_display_type = 'ARROWS'
ob_cube_013.lineart.crease_threshold = 0.0
ob_cube_017.location = (3.858, 3.125, 1.79)
ob_cube_017.scale = (0.8881, 1.167, 1.598)
ob_cube_017.lock_rotations_4d = False
ob_cube_017.empty_display_type = 'ARROWS'
ob_cube_017.lineart.crease_threshold = 0.0
ob_cube_016.location = (3.942, 3.046, 0.3363)
ob_cube_016.scale = (1.005, 1.321, 0.5624)
ob_cube_016.lock_rotations_4d = False
ob_cube_016.empty_display_type = 'ARROWS'
ob_cube_016.lineart.crease_threshold = 0.0
ob_cube_015.location = (4.506, 2.036, 0.006883)
ob_cube_015.scale = (0.1783, 0.3954, 0.2216)
ob_cube_015.lock_rotations_4d = False
ob_cube_015.empty_display_type = 'ARROWS'
ob_cube_015.lineart.crease_threshold = 0.0
ob_cube_014.location = (3.642, 2.036, 0.006883)
ob_cube_014.scale = (0.1783, 0.3954, 0.2216)
ob_cube_014.lock_rotations_4d = False
ob_cube_014.empty_display_type = 'ARROWS'
ob_cube_014.lineart.crease_threshold = 0.0
ob_cube_012.location = (-2.161, -1.045, 1.863)
ob_cube_012.scale = (1.028, 0.9501, 2.061)
ob_cube_012.lock_rotations_4d = False
ob_cube_012.empty_display_type = 'ARROWS'
ob_cube_012.lineart.crease_threshold = 0.0
ob_cube_011.location = (-2.161, -1.119, 0.2489)
ob_cube_011.scale = (1.143, 1.056, 0.5148)
ob_cube_011.lock_rotations_4d = False
ob_cube_011.empty_display_type = 'ARROWS'
ob_cube_011.lineart.crease_threshold = 0.0
ob_cube_010.location = (-1.633, -1.927, -0.04583)
ob_cube_010.scale = (0.1278, 0.2835, 0.2188)
ob_cube_010.lock_rotations_4d = False
ob_cube_010.empty_display_type = 'ARROWS'
ob_cube_010.lineart.crease_threshold = 0.0
ob_cube_009.location = (-2.227, -1.927, -0.04583)
ob_cube_009.scale = (0.1278, 0.2835, 0.2188)
ob_cube_009.lock_rotations_4d = False
ob_cube_009.empty_display_type = 'ARROWS'
ob_cube_009.lineart.crease_threshold = 0.0
ob_cube_008.location = (-2.837, -1.927, -0.04583)
ob_cube_008.scale = (0.1278, 0.2835, 0.2188)
ob_cube_008.lock_rotations_4d = False
ob_cube_008.empty_display_type = 'ARROWS'
ob_cube_008.lineart.crease_threshold = 0.0
ob_cube_007.location = (1.704, -1.927, -0.04583)
ob_cube_007.scale = (0.1278, 0.2835, 0.2188)
ob_cube_007.lock_rotations_4d = False
ob_cube_007.empty_display_type = 'ARROWS'
ob_cube_007.lineart.crease_threshold = 0.0
ob_cube_006.location = (2.314, -1.927, -0.04583)
ob_cube_006.scale = (0.1278, 0.2835, 0.2188)
ob_cube_006.lock_rotations_4d = False
ob_cube_006.empty_display_type = 'ARROWS'
ob_cube_006.lineart.crease_threshold = 0.0
ob_cube_005.location = (2.909, -1.927, -0.04583)
ob_cube_005.scale = (0.1278, 0.2835, 0.2188)
ob_cube_005.lock_rotations_4d = False
ob_cube_005.empty_display_type = 'ARROWS'
ob_cube_005.lineart.crease_threshold = 0.0
ob_cube_004.location = (2.273, -1.119, 0.2489)
ob_cube_004.scale = (1.143, 1.056, 0.5148)
ob_cube_004.lock_rotations_4d = False
ob_cube_004.empty_display_type = 'ARROWS'
ob_cube_004.lineart.crease_threshold = 0.0
ob_cube_003.location = (2.273, -1.045, 1.863)
ob_cube_003.scale = (1.028, 0.9501, 2.061)
ob_cube_003.lock_rotations_4d = False
ob_cube_003.empty_display_type = 'ARROWS'
ob_cube_003.lineart.crease_threshold = 0.0
ob_cube_002.location = (0.0, 1.836, 2.808)
ob_cube_002.scale = (3.0, 2.608, 2.874)
ob_cube_002.lock_rotations_4d = False
ob_cube_002.empty_display_type = 'ARROWS'
ob_cube_002.lineart.crease_threshold = 0.0
ob_cube_001.location = (0.0, 0.6137, 7.412)
ob_cube_001.scale = (3.084, 2.493, 2.792)
ob_cube_001.lock_rotations_4d = False
ob_cube_001.empty_display_type = 'ARROWS'
ob_cube_001.lineart.crease_threshold = 0.0
ob_cube.location = (0.0, 0.0, 4.92)
ob_cube.scale = (3.0, 1.7, 5.0)
ob_cube.lock_rotations_4d = False
ob_cube.empty_display_type = 'ARROWS'
ob_cube.lineart.crease_threshold = 0.0

# ---- collection membership
col_collection_1.objects.link(ob_cube_040)
col_collection_1.objects.link(ob_cube_039)
col_collection_1.objects.link(ob_cube_038)
col_collection_1.objects.link(ob_cube_037)
col_collection_1.objects.link(ob_cube_036)
col_collection_1.objects.link(ob_cube_035)
col_collection_1.objects.link(ob_cube_034)
col_collection_1.objects.link(ob_cube_033)
col_collection_1.objects.link(ob_cube_032)
col_collection_1.objects.link(ob_cube_031)
col_collection_1.objects.link(ob_cube_030)
col_collection_1.objects.link(ob_cube_029)
col_collection_1.objects.link(ob_cube_028)
col_collection_1.objects.link(ob_cube_027)
col_collection_1.objects.link(ob_cube_026)
col_collection_1.objects.link(ob_cube_025)
col_collection_1.objects.link(ob_cube_024)
col_collection_1.objects.link(ob_cube_023)
col_collection_1.objects.link(ob_cube_022)
col_collection_1.objects.link(ob_cube_021)
col_collection_1.objects.link(ob_cube_020)
col_collection_1.objects.link(ob_cube_019)
col_collection_1.objects.link(ob_cube_018)
col_collection_1.objects.link(ob_cube_013)
col_collection_1.objects.link(ob_cube_017)
col_collection_1.objects.link(ob_cube_016)
col_collection_1.objects.link(ob_cube_015)
col_collection_1.objects.link(ob_cube_014)
col_collection_1.objects.link(ob_cube_012)
col_collection_1.objects.link(ob_cube_011)
col_collection_1.objects.link(ob_cube_010)
col_collection_1.objects.link(ob_cube_009)
col_collection_1.objects.link(ob_cube_008)
col_collection_1.objects.link(ob_cube_007)
col_collection_1.objects.link(ob_cube_006)
col_collection_1.objects.link(ob_cube_005)
col_collection_1.objects.link(ob_cube_004)
col_collection_1.objects.link(ob_cube_003)
col_collection_1.objects.link(ob_cube_002)
col_collection_1.objects.link(ob_cube_001)
col_collection_1.objects.link(ob_cube)

# ---- scene / render settings (as saved in the file)
scene.frame_start = 1; scene.frame_end = 250; scene.frame_set(1)
scene.render.engine = 'BLENDER_EEVEE_NEXT'
scene.render.resolution_percentage = 50
scene.render.dither_intensity = 0.0
scene.cycles.use_denoising = False
scene.cycles.samples = 128
scene.cycles.sampling_pattern = 'TABULATED_SOBOL'
scene.cycles.use_adaptive_sampling = False
scene.cycles.use_light_tree = False
scene.cycles.blur_glossy = 0.0
scene.cycles.sample_clamp_indirect = 0.0
scene.view_settings.view_transform = 'Standard'
bpy.context.view_layer.update()

# ---- added for rendering (the .blend has no active camera and no usable light): camera, sun + grey world if the file has none
cam_auto = bpy.data.cameras.new('AutoCamera')
cam_auto.lens = 50.0
cam_auto.sensor_width = 36.0
cam_auto.clip_end = 1000.0
ob_auto_camera = bpy.data.objects.new('AutoCamera', cam_auto)
scene.collection.objects.link(ob_auto_camera)
ob_auto_camera.location = (16.4543, -17.7034, 18.3889)
ob_auto_camera.rotation_euler = (1.09748, -7.21219e-08, 0.694738)
scene.camera = ob_auto_camera
light_auto_sun = bpy.data.lights.new('AutoSun', 'SUN')
light_auto_sun.energy = 3.0
light_auto_sun.angle = 0.0523599
ob_auto_sun = bpy.data.objects.new('AutoSun', light_auto_sun)
scene.collection.objects.link(ob_auto_sun)
ob_auto_sun.rotation_euler = (0.872665, 0.174533, 0.523599)
if scene.world is None:
    world_auto = bpy.data.worlds.new('AutoWorld')
    world_auto.color = (0.3, 0.3, 0.3)
    scene.world = world_auto
bpy.context.view_layer.update()
